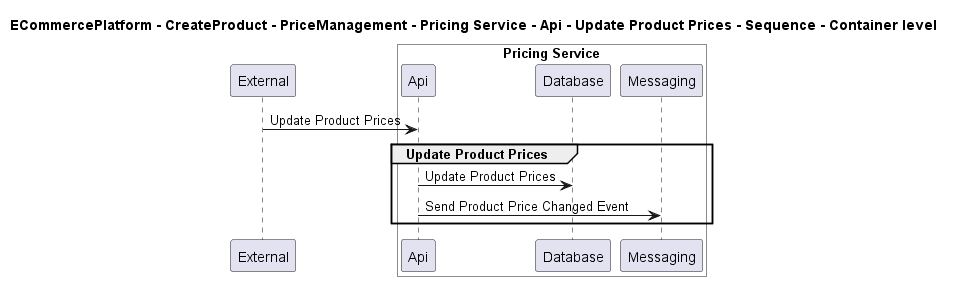

The diagram above was rendered by PlantUML. Its source (embedded in the PNG):
@startuml

title ECommercePlatform - CreateProduct - PriceManagement - Pricing Service - Api - Update Product Prices - Sequence - Container level

participant "External" as C4InterFlow.SoftwareSystems.ExternalSystem

box "Pricing Service" #White
    participant "Api" as ECommercePlatform.CreateProduct.PriceManagement.SoftwareSystems.PricingService.Containers.Api
    participant "Database" as ECommercePlatform.CreateProduct.PriceManagement.SoftwareSystems.PricingService.Containers.Database
    participant "Messaging" as ECommercePlatform.CreateProduct.PriceManagement.SoftwareSystems.PricingService.Containers.Messaging
end box


C4InterFlow.SoftwareSystems.ExternalSystem -> ECommercePlatform.CreateProduct.PriceManagement.SoftwareSystems.PricingService.Containers.Api : Update Product Prices
group Update Product Prices
ECommercePlatform.CreateProduct.PriceManagement.SoftwareSystems.PricingService.Containers.Api -> ECommercePlatform.CreateProduct.PriceManagement.SoftwareSystems.PricingService.Containers.Database : Update Product Prices
ECommercePlatform.CreateProduct.PriceManagement.SoftwareSystems.PricingService.Containers.Api -> ECommercePlatform.CreateProduct.PriceManagement.SoftwareSystems.PricingService.Containers.Messaging : Send Product Price Changed Event
end


@enduml